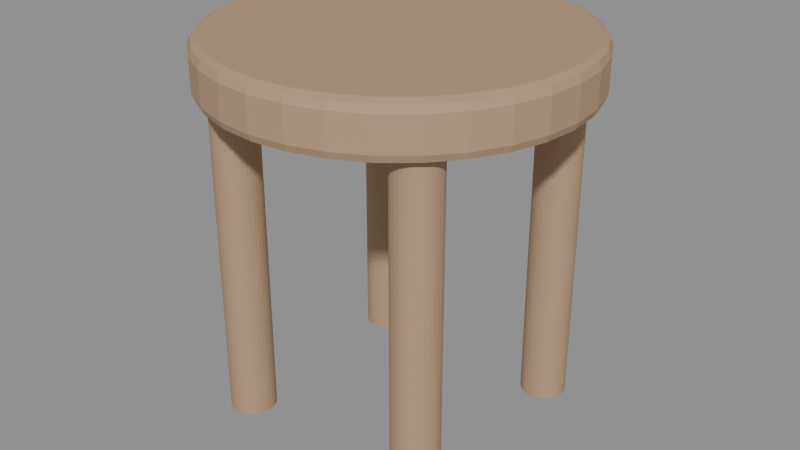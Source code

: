 # Source: wooden_stool.blend  (saved by Blender 4.2.68; exported with 4.5.12 LTS)
import bpy
from mathutils import Matrix  # noqa: F401  (used for matrix-valued properties, if any)

bpy.ops.wm.read_factory_settings(use_empty=True)
scene = bpy.context.scene
scene.name = 'Scene'

# ---- materials (node trees are filled in below, after node groups)
mat_m_stoolwood = bpy.data.materials.new('M_StoolWood')

# ---- material node trees
mat_m_stoolwood.use_nodes = True; mat_m_stoolwood.node_tree.nodes.clear()
_N = mat_m_stoolwood.node_tree.nodes; _L = mat_m_stoolwood.node_tree.links
n0 = _N.new('ShaderNodeBsdfPrincipled'); n0.name = 'Principled BSDF'; n0.location = (10, 300)
n0.inputs[0].default_value = (0.46, 0.3, 0.18, 1.0)
n0.inputs[2].default_value = 0.75
n0.inputs[27].default_value = (0.0, 0.0, 0.0, 1.0)
n1 = _N.new('ShaderNodeOutputMaterial'); n1.name = 'Material Output'; n1.location = (300, 300)
_L.new(n0.outputs[0], n1.inputs[0])
n1.is_active_output = True

# ---- meshes
me_cylinder = bpy.data.meshes.new('Cylinder')
me_cylinder.from_pydata([(0.0, 0.28, -0.04), (0.0, 0.28, 0.04), (0.05463, 0.2746, -0.04), (0.05463, 0.2746, 0.04), (0.1072, 0.2587, -0.04), (0.1072, 0.2587, 0.04), (0.1556, 0.2328, -0.04), (0.1556, 0.2328, 0.04), (0.198, 0.198, -0.04), (0.198, 0.198, 0.04), (0.2328, 0.1556, -0.04), (0.2328, 0.1556, 0.04), (0.2587, 0.1072, -0.04), (0.2587, 0.1072, 0.04), (0.2746, 0.05463, -0.04), (0.2746, 0.05463, 0.04), (0.28, 0.0, -0.04), (0.28, 0.0, 0.04), (0.2746, -0.05463, -0.04), (0.2746, -0.05463, 0.04), (0.2587, -0.1072, -0.04), (0.2587, -0.1072, 0.04), (0.2328, -0.1556, -0.04), (0.2328, -0.1556, 0.04), (0.198, -0.198, -0.04), (0.198, -0.198, 0.04), (0.1556, -0.2328, -0.04), (0.1556, -0.2328, 0.04), (0.1072, -0.2587, -0.04), (0.1072, -0.2587, 0.04), (0.05463, -0.2746, -0.04), (0.05463, -0.2746, 0.04), (0.0, -0.28, -0.04), (0.0, -0.28, 0.04), (-0.05463, -0.2746, -0.04), (-0.05463, -0.2746, 0.04), (-0.1072, -0.2587, -0.04), (-0.1072, -0.2587, 0.04), (-0.1556, -0.2328, -0.04), (-0.1556, -0.2328, 0.04), (-0.198, -0.198, -0.04), (-0.198, -0.198, 0.04), (-0.2328, -0.1556, -0.04), (-0.2328, -0.1556, 0.04), (-0.2587, -0.1072, -0.04), (-0.2587, -0.1072, 0.04), (-0.2746, -0.05463, -0.04), (-0.2746, -0.05463, 0.04), (-0.28, 0.0, -0.04), (-0.28, 0.0, 0.04), (-0.2746, 0.05463, -0.04), (-0.2746, 0.05463, 0.04), (-0.2587, 0.1072, -0.04), (-0.2587, 0.1072, 0.04), (-0.2328, 0.1556, -0.04), (-0.2328, 0.1556, 0.04), (-0.198, 0.198, -0.04), (-0.198, 0.198, 0.04), (-0.1556, 0.2328, -0.04), (-0.1556, 0.2328, 0.04), (-0.1072, 0.2587, -0.04), (-0.1072, 0.2587, 0.04), (-0.05463, 0.2746, -0.04), (-0.05463, 0.2746, 0.04)], [], [(0, 1, 3, 2), (2, 3, 5, 4), (4, 5, 7, 6), (6, 7, 9, 8), (8, 9, 11, 10), (10, 11, 13, 12), (12, 13, 15, 14), (14, 15, 17, 16), (16, 17, 19, 18), (18, 19, 21, 20), (20, 21, 23, 22), (22, 23, 25, 24), (24, 25, 27, 26), (26, 27, 29, 28), (28, 29, 31, 30), (30, 31, 33, 32), (32, 33, 35, 34), (34, 35, 37, 36), (36, 37, 39, 38), (38, 39, 41, 40), (40, 41, 43, 42), (42, 43, 45, 44), (44, 45, 47, 46), (46, 47, 49, 48), (48, 49, 51, 50), (50, 51, 53, 52), (52, 53, 55, 54), (54, 55, 57, 56), (56, 57, 59, 58), (58, 59, 61, 60), (3, 1, 63, 61, 59, 57, 55, 53, 51, 49, 47, 45, 43, 41, 39, 37, 35, 33, 31, 29, 27, 25, 23, 21, 19, 17, 15, 13, 11, 9, 7, 5), (60, 61, 63, 62), (62, 63, 1, 0), (0, 2, 4, 6, 8, 10, 12, 14, 16, 18, 20, 22, 24, 26, 28, 30, 32, 34, 36, 38, 40, 42, 44, 46, 48, 50, 52, 54, 56, 58, 60, 62)])
_uv = me_cylinder.uv_layers.new(name='UVMap')
_uv.uv.foreach_set('vector', [1.0, 0.5, 1.0, 1.0, 0.9688, 1.0, 0.9688, 0.5, 0.9688, 0.5, 0.9688, 1.0, 0.9375, 1.0, 0.9375, 0.5, 0.9375, 0.5, 0.9375, 1.0, 0.9062, 1.0, 0.9062, 0.5, 0.9062, 0.5, 0.9062, 1.0, 0.875, 1.0, 0.875, 0.5, 0.875, 0.5, 0.875, 1.0, 0.8438, 1.0, 0.8438, 0.5, 0.8438, 0.5, 0.8438, 1.0, 0.8125, 1.0, 0.8125, 0.5, 0.8125, 0.5, 0.8125, 1.0, 0.7812, 1.0, 0.7812, 0.5, 0.7812, 0.5, 0.7812, 1.0, 0.75, 1.0, 0.75, 0.5, 0.75, 0.5, 0.75, 1.0, 0.7188, 1.0, 0.7188, 0.5, 0.7188, 0.5, 0.7188, 1.0, 0.6875, 1.0, 0.6875, 0.5, 0.6875, 0.5, 0.6875, 1.0, 0.6562, 1.0, 0.6562, 0.5, 0.6562, 0.5, 0.6562, 1.0, 0.625, 1.0, 0.625, 0.5, 0.625, 0.5, 0.625, 1.0, 0.5938, 1.0, 0.5938, 0.5, 0.5938, 0.5, 0.5938, 1.0, 0.5625, 1.0, 0.5625, 0.5, 0.5625, 0.5, 0.5625, 1.0, 0.5312, 1.0, 0.5312, 0.5, 0.5312, 0.5, 0.5312, 1.0, 0.5, 1.0, 0.5, 0.5, 0.5, 0.5, 0.5, 1.0, 0.4688, 1.0, 0.4688, 0.5, 0.4688, 0.5, 0.4688, 1.0, 0.4375, 1.0, 0.4375, 0.5, 0.4375, 0.5, 0.4375, 1.0, 0.4062, 1.0, 0.4062, 0.5, 0.4062, 0.5, 0.4062, 1.0, 0.375, 1.0, 0.375, 0.5, 0.375, 0.5, 0.375, 1.0, 0.3438, 1.0, 0.3438, 0.5, 0.3438, 0.5, 0.3438, 1.0, 0.3125, 1.0, 0.3125, 0.5, 0.3125, 0.5, 0.3125, 1.0, 0.2812, 1.0, 0.2812, 0.5, 0.2812, 0.5, 0.2812, 1.0, 0.25, 1.0, 0.25, 0.5, 0.25, 0.5, 0.25, 1.0, 0.2188, 1.0, 0.2188, 0.5, 0.2188, 0.5, 0.2188, 1.0, 0.1875, 1.0, 0.1875, 0.5, 0.1875, 0.5, 0.1875, 1.0, 0.1562, 1.0, 0.1562, 0.5, 0.1562, 0.5, 0.1562, 1.0, 0.125, 1.0, 0.125, 0.5, 0.125, 0.5, 0.125, 1.0, 0.09375, 1.0, 0.09375, 0.5, 0.09375, 0.5, 0.09375, 1.0, 0.0625, 1.0, 0.0625, 0.5, 0.2968, 0.4854, 0.25, 0.49, 0.2032, 0.4854, 0.1582, 0.4717, 0.1167, 0.4496, 0.08029, 0.4197, 0.05045, 0.3833, 0.02827, 0.3418, 0.01461, 0.2968, 0.01, 0.25, 0.01461, 0.2032, 0.02827, 0.1582, 0.05045, 0.1167, 0.08029, 0.08029, 0.1167, 0.05045, 0.1582, 0.02827, 0.2032, 0.01461, 0.25, 0.01, 0.2968, 0.01461, 0.3418, 0.02827, 0.3833, 0.05045, 0.4197, 0.08029, 0.4496, 0.1167, 0.4717, 0.1582, 0.4854, 0.2032, 0.49, 0.25, 0.4854, 0.2968, 0.4717, 0.3418, 0.4496, 0.3833, 0.4197, 0.4197, 0.3833, 0.4496, 0.3418, 0.4717, 0.0625, 0.5, 0.0625, 1.0, 0.03125, 1.0, 0.03125, 0.5, 0.03125, 0.5, 0.03125, 1.0, 0.0, 1.0, 0.0, 0.5, 0.75, 0.49, 0.7968, 0.4854, 0.8418, 0.4717, 0.8833, 0.4496, 0.9197, 0.4197, 0.9496, 0.3833, 0.9717, 0.3418, 0.9854, 0.2968, 0.99, 0.25, 0.9854, 0.2032, 0.9717, 0.1582, 0.9496, 0.1167, 0.9197, 0.08029, 0.8833, 0.05045, 0.8418, 0.02827, 0.7968, 0.01461, 0.75, 0.01, 0.7032, 0.01461, 0.6582, 0.02827, 0.6167, 0.05045, 0.5803, 0.08029, 0.5504, 0.1167, 0.5283, 0.1582, 0.5146, 0.2032, 0.51, 0.25, 0.5146, 0.2968, 0.5283, 0.3418, 0.5504, 0.3833, 0.5803, 0.4197, 0.6167, 0.4496, 0.6582, 0.4717, 0.7032, 0.4854])
me_cylinder.materials.append(mat_m_stoolwood)
me_cylinder.update()
me_cylinder_001 = bpy.data.meshes.new('Cylinder.001')
me_cylinder_001.from_pydata([(0.0, 0.035, -0.275), (0.0, 0.035, 0.275), (0.006828, 0.03433, -0.275), (0.006828, 0.03433, 0.275), (0.01339, 0.03234, -0.275), (0.01339, 0.03234, 0.275), (0.01944, 0.0291, -0.275), (0.01944, 0.0291, 0.275), (0.02475, 0.02475, -0.275), (0.02475, 0.02475, 0.275), (0.0291, 0.01944, -0.275), (0.0291, 0.01944, 0.275), (0.03234, 0.01339, -0.275), (0.03234, 0.01339, 0.275), (0.03433, 0.006828, -0.275), (0.03433, 0.006828, 0.275), (0.035, 0.0, -0.275), (0.035, 0.0, 0.275), (0.03433, -0.006828, -0.275), (0.03433, -0.006828, 0.275), (0.03234, -0.01339, -0.275), (0.03234, -0.01339, 0.275), (0.0291, -0.01944, -0.275), (0.0291, -0.01944, 0.275), (0.02475, -0.02475, -0.275), (0.02475, -0.02475, 0.275), (0.01944, -0.0291, -0.275), (0.01944, -0.0291, 0.275), (0.01339, -0.03234, -0.275), (0.01339, -0.03234, 0.275), (0.006828, -0.03433, -0.275), (0.006828, -0.03433, 0.275), (0.0, -0.035, -0.275), (0.0, -0.035, 0.275), (-0.006828, -0.03433, -0.275), (-0.006828, -0.03433, 0.275), (-0.01339, -0.03234, -0.275), (-0.01339, -0.03234, 0.275), (-0.01944, -0.0291, -0.275), (-0.01944, -0.0291, 0.275), (-0.02475, -0.02475, -0.275), (-0.02475, -0.02475, 0.275), (-0.0291, -0.01944, -0.275), (-0.0291, -0.01944, 0.275), (-0.03234, -0.01339, -0.275), (-0.03234, -0.01339, 0.275), (-0.03433, -0.006828, -0.275), (-0.03433, -0.006828, 0.275), (-0.035, 0.0, -0.275), (-0.035, 0.0, 0.275), (-0.03433, 0.006828, -0.275), (-0.03433, 0.006828, 0.275), (-0.03234, 0.01339, -0.275), (-0.03234, 0.01339, 0.275), (-0.0291, 0.01944, -0.275), (-0.0291, 0.01944, 0.275), (-0.02475, 0.02475, -0.275), (-0.02475, 0.02475, 0.275), (-0.01944, 0.0291, -0.275), (-0.01944, 0.0291, 0.275), (-0.01339, 0.03234, -0.275), (-0.01339, 0.03234, 0.275), (-0.006828, 0.03433, -0.275), (-0.006828, 0.03433, 0.275)], [], [(0, 1, 3, 2), (2, 3, 5, 4), (4, 5, 7, 6), (6, 7, 9, 8), (8, 9, 11, 10), (10, 11, 13, 12), (12, 13, 15, 14), (14, 15, 17, 16), (16, 17, 19, 18), (18, 19, 21, 20), (20, 21, 23, 22), (22, 23, 25, 24), (24, 25, 27, 26), (26, 27, 29, 28), (28, 29, 31, 30), (30, 31, 33, 32), (32, 33, 35, 34), (34, 35, 37, 36), (36, 37, 39, 38), (38, 39, 41, 40), (40, 41, 43, 42), (42, 43, 45, 44), (44, 45, 47, 46), (46, 47, 49, 48), (48, 49, 51, 50), (50, 51, 53, 52), (52, 53, 55, 54), (54, 55, 57, 56), (56, 57, 59, 58), (58, 59, 61, 60), (3, 1, 63, 61, 59, 57, 55, 53, 51, 49, 47, 45, 43, 41, 39, 37, 35, 33, 31, 29, 27, 25, 23, 21, 19, 17, 15, 13, 11, 9, 7, 5), (60, 61, 63, 62), (62, 63, 1, 0), (0, 2, 4, 6, 8, 10, 12, 14, 16, 18, 20, 22, 24, 26, 28, 30, 32, 34, 36, 38, 40, 42, 44, 46, 48, 50, 52, 54, 56, 58, 60, 62)])
_uv = me_cylinder_001.uv_layers.new(name='UVMap')
_uv.uv.foreach_set('vector', [1.0, 0.5, 1.0, 1.0, 0.9688, 1.0, 0.9688, 0.5, 0.9688, 0.5, 0.9688, 1.0, 0.9375, 1.0, 0.9375, 0.5, 0.9375, 0.5, 0.9375, 1.0, 0.9062, 1.0, 0.9062, 0.5, 0.9062, 0.5, 0.9062, 1.0, 0.875, 1.0, 0.875, 0.5, 0.875, 0.5, 0.875, 1.0, 0.8438, 1.0, 0.8438, 0.5, 0.8438, 0.5, 0.8438, 1.0, 0.8125, 1.0, 0.8125, 0.5, 0.8125, 0.5, 0.8125, 1.0, 0.7812, 1.0, 0.7812, 0.5, 0.7812, 0.5, 0.7812, 1.0, 0.75, 1.0, 0.75, 0.5, 0.75, 0.5, 0.75, 1.0, 0.7188, 1.0, 0.7188, 0.5, 0.7188, 0.5, 0.7188, 1.0, 0.6875, 1.0, 0.6875, 0.5, 0.6875, 0.5, 0.6875, 1.0, 0.6562, 1.0, 0.6562, 0.5, 0.6562, 0.5, 0.6562, 1.0, 0.625, 1.0, 0.625, 0.5, 0.625, 0.5, 0.625, 1.0, 0.5938, 1.0, 0.5938, 0.5, 0.5938, 0.5, 0.5938, 1.0, 0.5625, 1.0, 0.5625, 0.5, 0.5625, 0.5, 0.5625, 1.0, 0.5312, 1.0, 0.5312, 0.5, 0.5312, 0.5, 0.5312, 1.0, 0.5, 1.0, 0.5, 0.5, 0.5, 0.5, 0.5, 1.0, 0.4688, 1.0, 0.4688, 0.5, 0.4688, 0.5, 0.4688, 1.0, 0.4375, 1.0, 0.4375, 0.5, 0.4375, 0.5, 0.4375, 1.0, 0.4062, 1.0, 0.4062, 0.5, 0.4062, 0.5, 0.4062, 1.0, 0.375, 1.0, 0.375, 0.5, 0.375, 0.5, 0.375, 1.0, 0.3438, 1.0, 0.3438, 0.5, 0.3438, 0.5, 0.3438, 1.0, 0.3125, 1.0, 0.3125, 0.5, 0.3125, 0.5, 0.3125, 1.0, 0.2812, 1.0, 0.2812, 0.5, 0.2812, 0.5, 0.2812, 1.0, 0.25, 1.0, 0.25, 0.5, 0.25, 0.5, 0.25, 1.0, 0.2188, 1.0, 0.2188, 0.5, 0.2188, 0.5, 0.2188, 1.0, 0.1875, 1.0, 0.1875, 0.5, 0.1875, 0.5, 0.1875, 1.0, 0.1562, 1.0, 0.1562, 0.5, 0.1562, 0.5, 0.1562, 1.0, 0.125, 1.0, 0.125, 0.5, 0.125, 0.5, 0.125, 1.0, 0.09375, 1.0, 0.09375, 0.5, 0.09375, 0.5, 0.09375, 1.0, 0.0625, 1.0, 0.0625, 0.5, 0.2968, 0.4854, 0.25, 0.49, 0.2032, 0.4854, 0.1582, 0.4717, 0.1167, 0.4496, 0.08029, 0.4197, 0.05045, 0.3833, 0.02827, 0.3418, 0.01461, 0.2968, 0.01, 0.25, 0.01461, 0.2032, 0.02827, 0.1582, 0.05045, 0.1167, 0.08029, 0.08029, 0.1167, 0.05045, 0.1582, 0.02827, 0.2032, 0.01461, 0.25, 0.01, 0.2968, 0.01461, 0.3418, 0.02827, 0.3833, 0.05045, 0.4197, 0.08029, 0.4496, 0.1167, 0.4717, 0.1582, 0.4854, 0.2032, 0.49, 0.25, 0.4854, 0.2968, 0.4717, 0.3418, 0.4496, 0.3833, 0.4197, 0.4197, 0.3833, 0.4496, 0.3418, 0.4717, 0.0625, 0.5, 0.0625, 1.0, 0.03125, 1.0, 0.03125, 0.5, 0.03125, 0.5, 0.03125, 1.0, 0.0, 1.0, 0.0, 0.5, 0.75, 0.49, 0.7968, 0.4854, 0.8418, 0.4717, 0.8833, 0.4496, 0.9197, 0.4197, 0.9496, 0.3833, 0.9717, 0.3418, 0.9854, 0.2968, 0.99, 0.25, 0.9854, 0.2032, 0.9717, 0.1582, 0.9496, 0.1167, 0.9197, 0.08029, 0.8833, 0.05045, 0.8418, 0.02827, 0.7968, 0.01461, 0.75, 0.01, 0.7032, 0.01461, 0.6582, 0.02827, 0.6167, 0.05045, 0.5803, 0.08029, 0.5504, 0.1167, 0.5283, 0.1582, 0.5146, 0.2032, 0.51, 0.25, 0.5146, 0.2968, 0.5283, 0.3418, 0.5504, 0.3833, 0.5803, 0.4197, 0.6167, 0.4496, 0.6582, 0.4717, 0.7032, 0.4854])
me_cylinder_001.materials.append(mat_m_stoolwood)
me_cylinder_001.update()
me_cylinder_002 = bpy.data.meshes.new('Cylinder.002')
me_cylinder_002.from_pydata([(0.0, 0.035, -0.275), (0.0, 0.035, 0.275), (0.006828, 0.03433, -0.275), (0.006828, 0.03433, 0.275), (0.01339, 0.03234, -0.275), (0.01339, 0.03234, 0.275), (0.01944, 0.0291, -0.275), (0.01944, 0.0291, 0.275), (0.02475, 0.02475, -0.275), (0.02475, 0.02475, 0.275), (0.0291, 0.01944, -0.275), (0.0291, 0.01944, 0.275), (0.03234, 0.01339, -0.275), (0.03234, 0.01339, 0.275), (0.03433, 0.006828, -0.275), (0.03433, 0.006828, 0.275), (0.035, 0.0, -0.275), (0.035, 0.0, 0.275), (0.03433, -0.006828, -0.275), (0.03433, -0.006828, 0.275), (0.03234, -0.01339, -0.275), (0.03234, -0.01339, 0.275), (0.0291, -0.01944, -0.275), (0.0291, -0.01944, 0.275), (0.02475, -0.02475, -0.275), (0.02475, -0.02475, 0.275), (0.01944, -0.0291, -0.275), (0.01944, -0.0291, 0.275), (0.01339, -0.03234, -0.275), (0.01339, -0.03234, 0.275), (0.006828, -0.03433, -0.275), (0.006828, -0.03433, 0.275), (0.0, -0.035, -0.275), (0.0, -0.035, 0.275), (-0.006828, -0.03433, -0.275), (-0.006828, -0.03433, 0.275), (-0.01339, -0.03234, -0.275), (-0.01339, -0.03234, 0.275), (-0.01944, -0.0291, -0.275), (-0.01944, -0.0291, 0.275), (-0.02475, -0.02475, -0.275), (-0.02475, -0.02475, 0.275), (-0.0291, -0.01944, -0.275), (-0.0291, -0.01944, 0.275), (-0.03234, -0.01339, -0.275), (-0.03234, -0.01339, 0.275), (-0.03433, -0.006828, -0.275), (-0.03433, -0.006828, 0.275), (-0.035, 0.0, -0.275), (-0.035, 0.0, 0.275), (-0.03433, 0.006828, -0.275), (-0.03433, 0.006828, 0.275), (-0.03234, 0.01339, -0.275), (-0.03234, 0.01339, 0.275), (-0.0291, 0.01944, -0.275), (-0.0291, 0.01944, 0.275), (-0.02475, 0.02475, -0.275), (-0.02475, 0.02475, 0.275), (-0.01944, 0.0291, -0.275), (-0.01944, 0.0291, 0.275), (-0.01339, 0.03234, -0.275), (-0.01339, 0.03234, 0.275), (-0.006828, 0.03433, -0.275), (-0.006828, 0.03433, 0.275)], [], [(0, 1, 3, 2), (2, 3, 5, 4), (4, 5, 7, 6), (6, 7, 9, 8), (8, 9, 11, 10), (10, 11, 13, 12), (12, 13, 15, 14), (14, 15, 17, 16), (16, 17, 19, 18), (18, 19, 21, 20), (20, 21, 23, 22), (22, 23, 25, 24), (24, 25, 27, 26), (26, 27, 29, 28), (28, 29, 31, 30), (30, 31, 33, 32), (32, 33, 35, 34), (34, 35, 37, 36), (36, 37, 39, 38), (38, 39, 41, 40), (40, 41, 43, 42), (42, 43, 45, 44), (44, 45, 47, 46), (46, 47, 49, 48), (48, 49, 51, 50), (50, 51, 53, 52), (52, 53, 55, 54), (54, 55, 57, 56), (56, 57, 59, 58), (58, 59, 61, 60), (3, 1, 63, 61, 59, 57, 55, 53, 51, 49, 47, 45, 43, 41, 39, 37, 35, 33, 31, 29, 27, 25, 23, 21, 19, 17, 15, 13, 11, 9, 7, 5), (60, 61, 63, 62), (62, 63, 1, 0), (0, 2, 4, 6, 8, 10, 12, 14, 16, 18, 20, 22, 24, 26, 28, 30, 32, 34, 36, 38, 40, 42, 44, 46, 48, 50, 52, 54, 56, 58, 60, 62)])
_uv = me_cylinder_002.uv_layers.new(name='UVMap')
_uv.uv.foreach_set('vector', [1.0, 0.5, 1.0, 1.0, 0.9688, 1.0, 0.9688, 0.5, 0.9688, 0.5, 0.9688, 1.0, 0.9375, 1.0, 0.9375, 0.5, 0.9375, 0.5, 0.9375, 1.0, 0.9062, 1.0, 0.9062, 0.5, 0.9062, 0.5, 0.9062, 1.0, 0.875, 1.0, 0.875, 0.5, 0.875, 0.5, 0.875, 1.0, 0.8438, 1.0, 0.8438, 0.5, 0.8438, 0.5, 0.8438, 1.0, 0.8125, 1.0, 0.8125, 0.5, 0.8125, 0.5, 0.8125, 1.0, 0.7812, 1.0, 0.7812, 0.5, 0.7812, 0.5, 0.7812, 1.0, 0.75, 1.0, 0.75, 0.5, 0.75, 0.5, 0.75, 1.0, 0.7188, 1.0, 0.7188, 0.5, 0.7188, 0.5, 0.7188, 1.0, 0.6875, 1.0, 0.6875, 0.5, 0.6875, 0.5, 0.6875, 1.0, 0.6562, 1.0, 0.6562, 0.5, 0.6562, 0.5, 0.6562, 1.0, 0.625, 1.0, 0.625, 0.5, 0.625, 0.5, 0.625, 1.0, 0.5938, 1.0, 0.5938, 0.5, 0.5938, 0.5, 0.5938, 1.0, 0.5625, 1.0, 0.5625, 0.5, 0.5625, 0.5, 0.5625, 1.0, 0.5312, 1.0, 0.5312, 0.5, 0.5312, 0.5, 0.5312, 1.0, 0.5, 1.0, 0.5, 0.5, 0.5, 0.5, 0.5, 1.0, 0.4688, 1.0, 0.4688, 0.5, 0.4688, 0.5, 0.4688, 1.0, 0.4375, 1.0, 0.4375, 0.5, 0.4375, 0.5, 0.4375, 1.0, 0.4062, 1.0, 0.4062, 0.5, 0.4062, 0.5, 0.4062, 1.0, 0.375, 1.0, 0.375, 0.5, 0.375, 0.5, 0.375, 1.0, 0.3438, 1.0, 0.3438, 0.5, 0.3438, 0.5, 0.3438, 1.0, 0.3125, 1.0, 0.3125, 0.5, 0.3125, 0.5, 0.3125, 1.0, 0.2812, 1.0, 0.2812, 0.5, 0.2812, 0.5, 0.2812, 1.0, 0.25, 1.0, 0.25, 0.5, 0.25, 0.5, 0.25, 1.0, 0.2188, 1.0, 0.2188, 0.5, 0.2188, 0.5, 0.2188, 1.0, 0.1875, 1.0, 0.1875, 0.5, 0.1875, 0.5, 0.1875, 1.0, 0.1562, 1.0, 0.1562, 0.5, 0.1562, 0.5, 0.1562, 1.0, 0.125, 1.0, 0.125, 0.5, 0.125, 0.5, 0.125, 1.0, 0.09375, 1.0, 0.09375, 0.5, 0.09375, 0.5, 0.09375, 1.0, 0.0625, 1.0, 0.0625, 0.5, 0.2968, 0.4854, 0.25, 0.49, 0.2032, 0.4854, 0.1582, 0.4717, 0.1167, 0.4496, 0.08029, 0.4197, 0.05045, 0.3833, 0.02827, 0.3418, 0.01461, 0.2968, 0.01, 0.25, 0.01461, 0.2032, 0.02827, 0.1582, 0.05045, 0.1167, 0.08029, 0.08029, 0.1167, 0.05045, 0.1582, 0.02827, 0.2032, 0.01461, 0.25, 0.01, 0.2968, 0.01461, 0.3418, 0.02827, 0.3833, 0.05045, 0.4197, 0.08029, 0.4496, 0.1167, 0.4717, 0.1582, 0.4854, 0.2032, 0.49, 0.25, 0.4854, 0.2968, 0.4717, 0.3418, 0.4496, 0.3833, 0.4197, 0.4197, 0.3833, 0.4496, 0.3418, 0.4717, 0.0625, 0.5, 0.0625, 1.0, 0.03125, 1.0, 0.03125, 0.5, 0.03125, 0.5, 0.03125, 1.0, 0.0, 1.0, 0.0, 0.5, 0.75, 0.49, 0.7968, 0.4854, 0.8418, 0.4717, 0.8833, 0.4496, 0.9197, 0.4197, 0.9496, 0.3833, 0.9717, 0.3418, 0.9854, 0.2968, 0.99, 0.25, 0.9854, 0.2032, 0.9717, 0.1582, 0.9496, 0.1167, 0.9197, 0.08029, 0.8833, 0.05045, 0.8418, 0.02827, 0.7968, 0.01461, 0.75, 0.01, 0.7032, 0.01461, 0.6582, 0.02827, 0.6167, 0.05045, 0.5803, 0.08029, 0.5504, 0.1167, 0.5283, 0.1582, 0.5146, 0.2032, 0.51, 0.25, 0.5146, 0.2968, 0.5283, 0.3418, 0.5504, 0.3833, 0.5803, 0.4197, 0.6167, 0.4496, 0.6582, 0.4717, 0.7032, 0.4854])
me_cylinder_002.materials.append(mat_m_stoolwood)
me_cylinder_002.update()
me_cylinder_003 = bpy.data.meshes.new('Cylinder.003')
me_cylinder_003.from_pydata([(0.0, 0.035, -0.275), (0.0, 0.035, 0.275), (0.006828, 0.03433, -0.275), (0.006828, 0.03433, 0.275), (0.01339, 0.03234, -0.275), (0.01339, 0.03234, 0.275), (0.01944, 0.0291, -0.275), (0.01944, 0.0291, 0.275), (0.02475, 0.02475, -0.275), (0.02475, 0.02475, 0.275), (0.0291, 0.01944, -0.275), (0.0291, 0.01944, 0.275), (0.03234, 0.01339, -0.275), (0.03234, 0.01339, 0.275), (0.03433, 0.006828, -0.275), (0.03433, 0.006828, 0.275), (0.035, 0.0, -0.275), (0.035, 0.0, 0.275), (0.03433, -0.006828, -0.275), (0.03433, -0.006828, 0.275), (0.03234, -0.01339, -0.275), (0.03234, -0.01339, 0.275), (0.0291, -0.01944, -0.275), (0.0291, -0.01944, 0.275), (0.02475, -0.02475, -0.275), (0.02475, -0.02475, 0.275), (0.01944, -0.0291, -0.275), (0.01944, -0.0291, 0.275), (0.01339, -0.03234, -0.275), (0.01339, -0.03234, 0.275), (0.006828, -0.03433, -0.275), (0.006828, -0.03433, 0.275), (0.0, -0.035, -0.275), (0.0, -0.035, 0.275), (-0.006828, -0.03433, -0.275), (-0.006828, -0.03433, 0.275), (-0.01339, -0.03234, -0.275), (-0.01339, -0.03234, 0.275), (-0.01944, -0.0291, -0.275), (-0.01944, -0.0291, 0.275), (-0.02475, -0.02475, -0.275), (-0.02475, -0.02475, 0.275), (-0.0291, -0.01944, -0.275), (-0.0291, -0.01944, 0.275), (-0.03234, -0.01339, -0.275), (-0.03234, -0.01339, 0.275), (-0.03433, -0.006828, -0.275), (-0.03433, -0.006828, 0.275), (-0.035, 0.0, -0.275), (-0.035, 0.0, 0.275), (-0.03433, 0.006828, -0.275), (-0.03433, 0.006828, 0.275), (-0.03234, 0.01339, -0.275), (-0.03234, 0.01339, 0.275), (-0.0291, 0.01944, -0.275), (-0.0291, 0.01944, 0.275), (-0.02475, 0.02475, -0.275), (-0.02475, 0.02475, 0.275), (-0.01944, 0.0291, -0.275), (-0.01944, 0.0291, 0.275), (-0.01339, 0.03234, -0.275), (-0.01339, 0.03234, 0.275), (-0.006828, 0.03433, -0.275), (-0.006828, 0.03433, 0.275)], [], [(0, 1, 3, 2), (2, 3, 5, 4), (4, 5, 7, 6), (6, 7, 9, 8), (8, 9, 11, 10), (10, 11, 13, 12), (12, 13, 15, 14), (14, 15, 17, 16), (16, 17, 19, 18), (18, 19, 21, 20), (20, 21, 23, 22), (22, 23, 25, 24), (24, 25, 27, 26), (26, 27, 29, 28), (28, 29, 31, 30), (30, 31, 33, 32), (32, 33, 35, 34), (34, 35, 37, 36), (36, 37, 39, 38), (38, 39, 41, 40), (40, 41, 43, 42), (42, 43, 45, 44), (44, 45, 47, 46), (46, 47, 49, 48), (48, 49, 51, 50), (50, 51, 53, 52), (52, 53, 55, 54), (54, 55, 57, 56), (56, 57, 59, 58), (58, 59, 61, 60), (3, 1, 63, 61, 59, 57, 55, 53, 51, 49, 47, 45, 43, 41, 39, 37, 35, 33, 31, 29, 27, 25, 23, 21, 19, 17, 15, 13, 11, 9, 7, 5), (60, 61, 63, 62), (62, 63, 1, 0), (0, 2, 4, 6, 8, 10, 12, 14, 16, 18, 20, 22, 24, 26, 28, 30, 32, 34, 36, 38, 40, 42, 44, 46, 48, 50, 52, 54, 56, 58, 60, 62)])
_uv = me_cylinder_003.uv_layers.new(name='UVMap')
_uv.uv.foreach_set('vector', [1.0, 0.5, 1.0, 1.0, 0.9688, 1.0, 0.9688, 0.5, 0.9688, 0.5, 0.9688, 1.0, 0.9375, 1.0, 0.9375, 0.5, 0.9375, 0.5, 0.9375, 1.0, 0.9062, 1.0, 0.9062, 0.5, 0.9062, 0.5, 0.9062, 1.0, 0.875, 1.0, 0.875, 0.5, 0.875, 0.5, 0.875, 1.0, 0.8438, 1.0, 0.8438, 0.5, 0.8438, 0.5, 0.8438, 1.0, 0.8125, 1.0, 0.8125, 0.5, 0.8125, 0.5, 0.8125, 1.0, 0.7812, 1.0, 0.7812, 0.5, 0.7812, 0.5, 0.7812, 1.0, 0.75, 1.0, 0.75, 0.5, 0.75, 0.5, 0.75, 1.0, 0.7188, 1.0, 0.7188, 0.5, 0.7188, 0.5, 0.7188, 1.0, 0.6875, 1.0, 0.6875, 0.5, 0.6875, 0.5, 0.6875, 1.0, 0.6562, 1.0, 0.6562, 0.5, 0.6562, 0.5, 0.6562, 1.0, 0.625, 1.0, 0.625, 0.5, 0.625, 0.5, 0.625, 1.0, 0.5938, 1.0, 0.5938, 0.5, 0.5938, 0.5, 0.5938, 1.0, 0.5625, 1.0, 0.5625, 0.5, 0.5625, 0.5, 0.5625, 1.0, 0.5312, 1.0, 0.5312, 0.5, 0.5312, 0.5, 0.5312, 1.0, 0.5, 1.0, 0.5, 0.5, 0.5, 0.5, 0.5, 1.0, 0.4688, 1.0, 0.4688, 0.5, 0.4688, 0.5, 0.4688, 1.0, 0.4375, 1.0, 0.4375, 0.5, 0.4375, 0.5, 0.4375, 1.0, 0.4062, 1.0, 0.4062, 0.5, 0.4062, 0.5, 0.4062, 1.0, 0.375, 1.0, 0.375, 0.5, 0.375, 0.5, 0.375, 1.0, 0.3438, 1.0, 0.3438, 0.5, 0.3438, 0.5, 0.3438, 1.0, 0.3125, 1.0, 0.3125, 0.5, 0.3125, 0.5, 0.3125, 1.0, 0.2812, 1.0, 0.2812, 0.5, 0.2812, 0.5, 0.2812, 1.0, 0.25, 1.0, 0.25, 0.5, 0.25, 0.5, 0.25, 1.0, 0.2188, 1.0, 0.2188, 0.5, 0.2188, 0.5, 0.2188, 1.0, 0.1875, 1.0, 0.1875, 0.5, 0.1875, 0.5, 0.1875, 1.0, 0.1562, 1.0, 0.1562, 0.5, 0.1562, 0.5, 0.1562, 1.0, 0.125, 1.0, 0.125, 0.5, 0.125, 0.5, 0.125, 1.0, 0.09375, 1.0, 0.09375, 0.5, 0.09375, 0.5, 0.09375, 1.0, 0.0625, 1.0, 0.0625, 0.5, 0.2968, 0.4854, 0.25, 0.49, 0.2032, 0.4854, 0.1582, 0.4717, 0.1167, 0.4496, 0.08029, 0.4197, 0.05045, 0.3833, 0.02827, 0.3418, 0.01461, 0.2968, 0.01, 0.25, 0.01461, 0.2032, 0.02827, 0.1582, 0.05045, 0.1167, 0.08029, 0.08029, 0.1167, 0.05045, 0.1582, 0.02827, 0.2032, 0.01461, 0.25, 0.01, 0.2968, 0.01461, 0.3418, 0.02827, 0.3833, 0.05045, 0.4197, 0.08029, 0.4496, 0.1167, 0.4717, 0.1582, 0.4854, 0.2032, 0.49, 0.25, 0.4854, 0.2968, 0.4717, 0.3418, 0.4496, 0.3833, 0.4197, 0.4197, 0.3833, 0.4496, 0.3418, 0.4717, 0.0625, 0.5, 0.0625, 1.0, 0.03125, 1.0, 0.03125, 0.5, 0.03125, 0.5, 0.03125, 1.0, 0.0, 1.0, 0.0, 0.5, 0.75, 0.49, 0.7968, 0.4854, 0.8418, 0.4717, 0.8833, 0.4496, 0.9197, 0.4197, 0.9496, 0.3833, 0.9717, 0.3418, 0.9854, 0.2968, 0.99, 0.25, 0.9854, 0.2032, 0.9717, 0.1582, 0.9496, 0.1167, 0.9197, 0.08029, 0.8833, 0.05045, 0.8418, 0.02827, 0.7968, 0.01461, 0.75, 0.01, 0.7032, 0.01461, 0.6582, 0.02827, 0.6167, 0.05045, 0.5803, 0.08029, 0.5504, 0.1167, 0.5283, 0.1582, 0.5146, 0.2032, 0.51, 0.25, 0.5146, 0.2968, 0.5283, 0.3418, 0.5504, 0.3833, 0.5803, 0.4197, 0.6167, 0.4496, 0.6582, 0.4717, 0.7032, 0.4854])
me_cylinder_003.materials.append(mat_m_stoolwood)
me_cylinder_003.update()
me_cylinder_004 = bpy.data.meshes.new('Cylinder.004')
me_cylinder_004.from_pydata([(0.0, 0.035, -0.275), (0.0, 0.035, 0.275), (0.006828, 0.03433, -0.275), (0.006828, 0.03433, 0.275), (0.01339, 0.03234, -0.275), (0.01339, 0.03234, 0.275), (0.01944, 0.0291, -0.275), (0.01944, 0.0291, 0.275), (0.02475, 0.02475, -0.275), (0.02475, 0.02475, 0.275), (0.0291, 0.01944, -0.275), (0.0291, 0.01944, 0.275), (0.03234, 0.01339, -0.275), (0.03234, 0.01339, 0.275), (0.03433, 0.006828, -0.275), (0.03433, 0.006828, 0.275), (0.035, 0.0, -0.275), (0.035, 0.0, 0.275), (0.03433, -0.006828, -0.275), (0.03433, -0.006828, 0.275), (0.03234, -0.01339, -0.275), (0.03234, -0.01339, 0.275), (0.0291, -0.01944, -0.275), (0.0291, -0.01944, 0.275), (0.02475, -0.02475, -0.275), (0.02475, -0.02475, 0.275), (0.01944, -0.0291, -0.275), (0.01944, -0.0291, 0.275), (0.01339, -0.03234, -0.275), (0.01339, -0.03234, 0.275), (0.006828, -0.03433, -0.275), (0.006828, -0.03433, 0.275), (0.0, -0.035, -0.275), (0.0, -0.035, 0.275), (-0.006828, -0.03433, -0.275), (-0.006828, -0.03433, 0.275), (-0.01339, -0.03234, -0.275), (-0.01339, -0.03234, 0.275), (-0.01944, -0.0291, -0.275), (-0.01944, -0.0291, 0.275), (-0.02475, -0.02475, -0.275), (-0.02475, -0.02475, 0.275), (-0.0291, -0.01944, -0.275), (-0.0291, -0.01944, 0.275), (-0.03234, -0.01339, -0.275), (-0.03234, -0.01339, 0.275), (-0.03433, -0.006828, -0.275), (-0.03433, -0.006828, 0.275), (-0.035, 0.0, -0.275), (-0.035, 0.0, 0.275), (-0.03433, 0.006828, -0.275), (-0.03433, 0.006828, 0.275), (-0.03234, 0.01339, -0.275), (-0.03234, 0.01339, 0.275), (-0.0291, 0.01944, -0.275), (-0.0291, 0.01944, 0.275), (-0.02475, 0.02475, -0.275), (-0.02475, 0.02475, 0.275), (-0.01944, 0.0291, -0.275), (-0.01944, 0.0291, 0.275), (-0.01339, 0.03234, -0.275), (-0.01339, 0.03234, 0.275), (-0.006828, 0.03433, -0.275), (-0.006828, 0.03433, 0.275)], [], [(0, 1, 3, 2), (2, 3, 5, 4), (4, 5, 7, 6), (6, 7, 9, 8), (8, 9, 11, 10), (10, 11, 13, 12), (12, 13, 15, 14), (14, 15, 17, 16), (16, 17, 19, 18), (18, 19, 21, 20), (20, 21, 23, 22), (22, 23, 25, 24), (24, 25, 27, 26), (26, 27, 29, 28), (28, 29, 31, 30), (30, 31, 33, 32), (32, 33, 35, 34), (34, 35, 37, 36), (36, 37, 39, 38), (38, 39, 41, 40), (40, 41, 43, 42), (42, 43, 45, 44), (44, 45, 47, 46), (46, 47, 49, 48), (48, 49, 51, 50), (50, 51, 53, 52), (52, 53, 55, 54), (54, 55, 57, 56), (56, 57, 59, 58), (58, 59, 61, 60), (3, 1, 63, 61, 59, 57, 55, 53, 51, 49, 47, 45, 43, 41, 39, 37, 35, 33, 31, 29, 27, 25, 23, 21, 19, 17, 15, 13, 11, 9, 7, 5), (60, 61, 63, 62), (62, 63, 1, 0), (0, 2, 4, 6, 8, 10, 12, 14, 16, 18, 20, 22, 24, 26, 28, 30, 32, 34, 36, 38, 40, 42, 44, 46, 48, 50, 52, 54, 56, 58, 60, 62)])
_uv = me_cylinder_004.uv_layers.new(name='UVMap')
_uv.uv.foreach_set('vector', [1.0, 0.5, 1.0, 1.0, 0.9688, 1.0, 0.9688, 0.5, 0.9688, 0.5, 0.9688, 1.0, 0.9375, 1.0, 0.9375, 0.5, 0.9375, 0.5, 0.9375, 1.0, 0.9062, 1.0, 0.9062, 0.5, 0.9062, 0.5, 0.9062, 1.0, 0.875, 1.0, 0.875, 0.5, 0.875, 0.5, 0.875, 1.0, 0.8438, 1.0, 0.8438, 0.5, 0.8438, 0.5, 0.8438, 1.0, 0.8125, 1.0, 0.8125, 0.5, 0.8125, 0.5, 0.8125, 1.0, 0.7812, 1.0, 0.7812, 0.5, 0.7812, 0.5, 0.7812, 1.0, 0.75, 1.0, 0.75, 0.5, 0.75, 0.5, 0.75, 1.0, 0.7188, 1.0, 0.7188, 0.5, 0.7188, 0.5, 0.7188, 1.0, 0.6875, 1.0, 0.6875, 0.5, 0.6875, 0.5, 0.6875, 1.0, 0.6562, 1.0, 0.6562, 0.5, 0.6562, 0.5, 0.6562, 1.0, 0.625, 1.0, 0.625, 0.5, 0.625, 0.5, 0.625, 1.0, 0.5938, 1.0, 0.5938, 0.5, 0.5938, 0.5, 0.5938, 1.0, 0.5625, 1.0, 0.5625, 0.5, 0.5625, 0.5, 0.5625, 1.0, 0.5312, 1.0, 0.5312, 0.5, 0.5312, 0.5, 0.5312, 1.0, 0.5, 1.0, 0.5, 0.5, 0.5, 0.5, 0.5, 1.0, 0.4688, 1.0, 0.4688, 0.5, 0.4688, 0.5, 0.4688, 1.0, 0.4375, 1.0, 0.4375, 0.5, 0.4375, 0.5, 0.4375, 1.0, 0.4062, 1.0, 0.4062, 0.5, 0.4062, 0.5, 0.4062, 1.0, 0.375, 1.0, 0.375, 0.5, 0.375, 0.5, 0.375, 1.0, 0.3438, 1.0, 0.3438, 0.5, 0.3438, 0.5, 0.3438, 1.0, 0.3125, 1.0, 0.3125, 0.5, 0.3125, 0.5, 0.3125, 1.0, 0.2812, 1.0, 0.2812, 0.5, 0.2812, 0.5, 0.2812, 1.0, 0.25, 1.0, 0.25, 0.5, 0.25, 0.5, 0.25, 1.0, 0.2188, 1.0, 0.2188, 0.5, 0.2188, 0.5, 0.2188, 1.0, 0.1875, 1.0, 0.1875, 0.5, 0.1875, 0.5, 0.1875, 1.0, 0.1562, 1.0, 0.1562, 0.5, 0.1562, 0.5, 0.1562, 1.0, 0.125, 1.0, 0.125, 0.5, 0.125, 0.5, 0.125, 1.0, 0.09375, 1.0, 0.09375, 0.5, 0.09375, 0.5, 0.09375, 1.0, 0.0625, 1.0, 0.0625, 0.5, 0.2968, 0.4854, 0.25, 0.49, 0.2032, 0.4854, 0.1582, 0.4717, 0.1167, 0.4496, 0.08029, 0.4197, 0.05045, 0.3833, 0.02827, 0.3418, 0.01461, 0.2968, 0.01, 0.25, 0.01461, 0.2032, 0.02827, 0.1582, 0.05045, 0.1167, 0.08029, 0.08029, 0.1167, 0.05045, 0.1582, 0.02827, 0.2032, 0.01461, 0.25, 0.01, 0.2968, 0.01461, 0.3418, 0.02827, 0.3833, 0.05045, 0.4197, 0.08029, 0.4496, 0.1167, 0.4717, 0.1582, 0.4854, 0.2032, 0.49, 0.25, 0.4854, 0.2968, 0.4717, 0.3418, 0.4496, 0.3833, 0.4197, 0.4197, 0.3833, 0.4496, 0.3418, 0.4717, 0.0625, 0.5, 0.0625, 1.0, 0.03125, 1.0, 0.03125, 0.5, 0.03125, 0.5, 0.03125, 1.0, 0.0, 1.0, 0.0, 0.5, 0.75, 0.49, 0.7968, 0.4854, 0.8418, 0.4717, 0.8833, 0.4496, 0.9197, 0.4197, 0.9496, 0.3833, 0.9717, 0.3418, 0.9854, 0.2968, 0.99, 0.25, 0.9854, 0.2032, 0.9717, 0.1582, 0.9496, 0.1167, 0.9197, 0.08029, 0.8833, 0.05045, 0.8418, 0.02827, 0.7968, 0.01461, 0.75, 0.01, 0.7032, 0.01461, 0.6582, 0.02827, 0.6167, 0.05045, 0.5803, 0.08029, 0.5504, 0.1167, 0.5283, 0.1582, 0.5146, 0.2032, 0.51, 0.25, 0.5146, 0.2968, 0.5283, 0.3418, 0.5504, 0.3833, 0.5803, 0.4197, 0.6167, 0.4496, 0.6582, 0.4717, 0.7032, 0.4854])
me_cylinder_004.materials.append(mat_m_stoolwood)
me_cylinder_004.update()

# ---- objects
ob_stool_seat = bpy.data.objects.new('Stool_Seat', me_cylinder)
ob_stool_leg_0 = bpy.data.objects.new('Stool_Leg_0', me_cylinder_001)
ob_stool_leg_1 = bpy.data.objects.new('Stool_Leg_1', me_cylinder_002)
ob_stool_leg_2 = bpy.data.objects.new('Stool_Leg_2', me_cylinder_003)
ob_stool_leg_3 = bpy.data.objects.new('Stool_Leg_3', me_cylinder_004)

# ---- transforms, parenting, visibility, modifiers, constraints
ob_stool_seat.location = (0.0, 0.0, 0.55)
_m = ob_stool_seat.modifiers.new('Bevel', 'BEVEL')
_m.width = 0.015
_m.width_pct = 0.015
_m.segments = 2
ob_stool_leg_0.location = (-0.16, -0.16, 0.275)
ob_stool_leg_1.location = (0.16, -0.16, 0.275)
ob_stool_leg_2.location = (-0.16, 0.16, 0.275)
ob_stool_leg_3.location = (0.16, 0.16, 0.275)

# ---- collection membership
scene.collection.objects.link(ob_stool_seat)
scene.collection.objects.link(ob_stool_leg_0)
scene.collection.objects.link(ob_stool_leg_1)
scene.collection.objects.link(ob_stool_leg_2)
scene.collection.objects.link(ob_stool_leg_3)

# ---- scene / render settings (as saved in the file)
scene.frame_start = 1; scene.frame_end = 250; scene.frame_set(1)
scene.render.engine = 'BLENDER_EEVEE_NEXT'
bpy.context.view_layer.update()

# ---- added for rendering (the .blend has no active camera and no usable light): camera, sun + grey world if the file has none
cam_auto = bpy.data.cameras.new('AutoCamera')
cam_auto.lens = 50.0
cam_auto.sensor_width = 36.0
cam_auto.clip_end = 1000.0
ob_auto_camera = bpy.data.objects.new('AutoCamera', cam_auto)
scene.collection.objects.link(ob_auto_camera)
ob_auto_camera.location = (0.913727, -1.09647, 1.02598)
ob_auto_camera.rotation_euler = (1.09748, -7.21219e-08, 0.694738)
scene.camera = ob_auto_camera
light_auto_sun = bpy.data.lights.new('AutoSun', 'SUN')
light_auto_sun.energy = 3.0
light_auto_sun.angle = 0.0523599
ob_auto_sun = bpy.data.objects.new('AutoSun', light_auto_sun)
scene.collection.objects.link(ob_auto_sun)
ob_auto_sun.rotation_euler = (0.872665, 0.174533, 0.523599)
if scene.world is None:
    world_auto = bpy.data.worlds.new('AutoWorld')
    world_auto.color = (0.3, 0.3, 0.3)
    scene.world = world_auto
bpy.context.view_layer.update()
